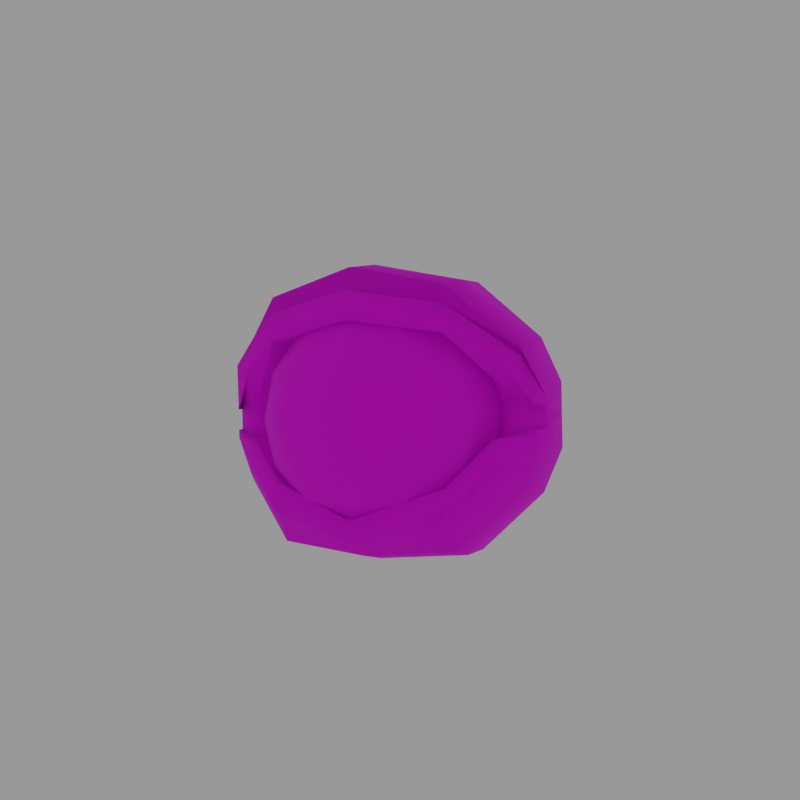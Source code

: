 # Source: StoneEye.blend  (saved by Blender 3.3.6; exported with 4.5.12 LTS)
import bpy
from mathutils import Matrix  # noqa: F401  (used for matrix-valued properties, if any)

bpy.ops.wm.read_factory_settings(use_empty=True)
scene = bpy.context.scene
scene.name = 'Scene'

# ---- collections
col_collection = bpy.data.collections.new('Collection'); scene.collection.children.link(col_collection)

# ---- images (referenced by path relative to the original .blend; pixels are not part of the script)
import os
ASSET_DIR = os.environ.get("B2B_ASSET_DIR", "")  # directory of the original .blend (textures are referenced by path, not embedded)
HERE = os.path.dirname(os.path.abspath(__file__))  # packed textures are extracted next to this script under _unpacked/

def load_image(name, relpath, width, height, colorspace="sRGB"):
    """Load a texture the original file referenced (path relative to the .blend, or extracted next to this script)."""
    p = next((c for c in (os.path.join(HERE, relpath), os.path.join(ASSET_DIR, relpath)) if relpath and os.path.exists(c)), "")
    if p:
        img = bpy.data.images.load(p, check_existing=True)
        img.name = name
    else:  # same state as the original file: an image datablock whose file is absent (Cycles renders it pink)
        img = bpy.data.images.new(name, width, height)
        img.source = "FILE"
        img.filepath = "//" + (relpath or name)
    img.colorspace_settings.name = colorspace
    return img
img_stone_eye_png = load_image('stone_eye.png', 'stone_eye.png', 1024, 1024, 'sRGB')

# ---- materials (node trees are filled in below, after node groups)
mat_material = bpy.data.materials.new('Material')
mat_material.alpha_threshold = 0.0
mat_material.use_transparent_shadow = False
mat_material.roughness = 0.5
mat_material.line_color = (0.0, 0.0, 0.0, 1.0)

# ---- material node trees
mat_material.use_nodes = True; mat_material.node_tree.nodes.clear()
_N = mat_material.node_tree.nodes; _L = mat_material.node_tree.links
n0 = _N.new('ShaderNodeOutputMaterial'); n0.name = 'Material Output'; n0.location = (300, 300)
n1 = _N.new('ShaderNodeBsdfPrincipled'); n1.name = 'Principled BSDF'; n1.location = (10, 300)
n1.distribution = 'GGX'
n1.subsurface_method = 'RANDOM_WALK_SKIN'
n1.inputs[2].default_value = 1.0
n1.inputs[3].default_value = 1.45
n1.inputs[27].default_value = (0.0, 0.0, 0.0, 1.0)
n1.inputs[28].default_value = 1.0
n2 = _N.new('ShaderNodeTexImage'); n2.name = 'Image Texture'; n2.location = (-280, 280)
n2.image = img_stone_eye_png
n2.interpolation = 'Closest'
_L.new(n1.outputs[0], n0.inputs[0])
_L.new(n2.outputs[0], n1.inputs[0])
n0.is_active_output = True

# ---- world
world_world = bpy.data.worlds.new('World'); scene.world = world_world
world_world.use_nodes = True; world_world.node_tree.nodes.clear()
_N = world_world.node_tree.nodes; _L = world_world.node_tree.links
n0 = _N.new('ShaderNodeOutputWorld'); n0.name = 'World Output'; n0.location = (300, 300)
n1 = _N.new('ShaderNodeBackground'); n1.name = 'Background'; n1.location = (10, 300)
n1.inputs[0].default_value = (0.3, 0.3, 0.3, 1.0)
_L.new(n1.outputs[0], n0.inputs[0])
n0.is_active_output = True
world_world.color = (0.05088, 0.05088, 0.05088)
world_world.use_sun_shadow = False
world_world.sun_shadow_jitter_overblur = 0.0

# ---- cameras
cam_camera = bpy.data.cameras.new('Camera')
cam_camera.lens = 34.92

# ---- meshes
me_sphere = bpy.data.meshes.new('Sphere')
me_sphere.from_pydata([(0.0, 0.155, 0.155), (0.04194, 0.07264, 0.2025), (0.07749, 0.1342, 0.155), (0.1012, 0.1754, 0.08387), (0.1096, 0.1898, -2.98e-08), (0.1012, 0.1754, -0.08387), (0.07749, 0.1342, -0.155), (0.04194, 0.07264, -0.2025), (0.07264, 0.04194, 0.2025), (0.1342, 0.07749, 0.155), (0.1754, 0.1012, 0.08387), (0.1898, 0.1096, -2.98e-08), (0.1754, 0.1012, -0.08387), (0.1342, 0.07749, -0.155), (0.07264, 0.04194, -0.2025), (0.08387, -3.266e-09, 0.2025), (0.155, -6.532e-09, 0.155), (0.2025, -6.532e-09, 0.08387), (0.2192, 0.0, -2.98e-08), (0.2025, -6.532e-09, -0.08387), (0.155, -6.532e-09, -0.155), (0.08387, -3.266e-09, -0.2025), (0.07264, -0.04194, 0.2025), (0.1342, -0.07749, 0.155), (0.1754, -0.1012, 0.08387), (0.1898, -0.1096, -2.98e-08), (0.1754, -0.1012, -0.08387), (0.1342, -0.07749, -0.155), (0.07264, -0.04194, -0.2025), (0.04194, -0.07264, 0.2025), (0.07749, -0.1342, 0.155), (0.1012, -0.1754, 0.08387), (0.1096, -0.1898, -2.98e-08), (0.1012, -0.1754, -0.08387), (0.07749, -0.1342, -0.155), (0.04194, -0.07264, -0.2025), (0.0, -0.08387, 0.2025), (-1.306e-08, -0.155, 0.155), (0.0, -0.2025, 0.08387), (0.0, -0.2192, -2.98e-08), (0.0, -0.2025, -0.08387), (-1.306e-08, -0.155, -0.155), (0.0, -0.08387, -0.2025), (-0.04194, -0.07264, 0.2025), (-0.07749, -0.1342, 0.155), (-0.1012, -0.1754, 0.08387), (-0.1096, -0.1898, -2.98e-08), (-0.1012, -0.1754, -0.08387), (-0.07749, -0.1342, -0.155), (-0.04194, -0.07264, -0.2025), (0.0, 0.0, 0.2192), (-0.07264, -0.04194, 0.2025), (-0.1342, -0.07749, 0.155), (-0.1754, -0.1012, 0.08387), (-0.1898, -0.1096, -2.98e-08), (-0.1754, -0.1012, -0.08387), (-0.1342, -0.07749, -0.155), (-0.07264, -0.04194, -0.2025), (0.0, 0.0, -0.2192), (-0.08387, -3.266e-09, 0.2025), (-0.155, 2.613e-08, 0.155), (-0.2025, -6.532e-09, 0.08387), (-0.2192, 0.0, -2.98e-08), (-0.2025, -6.532e-09, -0.08387), (-0.155, 2.613e-08, -0.155), (-0.08387, -3.266e-09, -0.2025), (-0.07264, 0.04194, 0.2025), (-0.1342, 0.07749, 0.155), (-0.1754, 0.1012, 0.08387), (-0.1898, 0.1096, -2.98e-08), (-0.1754, 0.1012, -0.08387), (-0.1342, 0.07749, -0.155), (-0.07264, 0.04194, -0.2025), (-0.04194, 0.07264, 0.2025), (-0.07749, 0.1342, 0.155), (-0.1012, 0.1754, 0.08387), (-0.1096, 0.1898, -2.98e-08), (-0.1012, 0.1754, -0.08387), (-0.07749, 0.1342, -0.155), (-0.04194, 0.07264, -0.2025), (-3.266e-09, 0.08387, 0.2025), (-6.532e-09, 0.2025, 0.08387), (0.0, 0.2192, -2.98e-08), (-6.532e-09, 0.2025, -0.08387), (2.613e-08, 0.155, -0.155), (-3.266e-09, 0.08387, -0.2025)], [], [(84, 83, 5, 6), (82, 81, 3, 4), (0, 80, 1, 2), (85, 84, 6, 7), (83, 82, 4, 5), (81, 0, 2, 3), (80, 50, 1), (58, 85, 7), (7, 6, 13, 14), (5, 4, 11, 12), (3, 2, 9, 10), (1, 50, 8), (58, 7, 14), (6, 5, 12, 13), (4, 3, 10, 11), (2, 1, 8, 9), (10, 9, 16, 17), (8, 50, 15), (58, 14, 21), (13, 12, 19, 20), (11, 10, 17, 18), (9, 8, 15, 16), (14, 13, 20, 21), (12, 11, 18, 19), (58, 21, 28), (20, 19, 26, 27), (18, 17, 24, 25), (16, 15, 22, 23), (21, 20, 27, 28), (19, 18, 25, 26), (17, 16, 23, 24), (15, 50, 22), (23, 22, 29, 30), (28, 27, 34, 35), (26, 25, 32, 33), (24, 23, 30, 31), (22, 50, 29), (58, 28, 35), (27, 26, 33, 34), (25, 24, 31, 32), (35, 34, 41, 42), (33, 32, 39, 40), (31, 30, 37, 38), (29, 50, 36), (58, 35, 42), (34, 33, 40, 41), (32, 31, 38, 39), (30, 29, 36, 37), (36, 50, 43), (58, 42, 49), (41, 40, 47, 48), (39, 38, 45, 46), (37, 36, 43, 44), (42, 41, 48, 49), (40, 39, 46, 47), (38, 37, 44, 45), (48, 47, 55, 56), (46, 45, 53, 54), (44, 43, 51, 52), (49, 48, 56, 57), (47, 46, 54, 55), (45, 44, 52, 53), (43, 50, 51), (58, 49, 57), (57, 56, 64, 65), (55, 54, 62, 63), (53, 52, 60, 61), (51, 50, 59), (58, 57, 65), (56, 55, 63, 64), (54, 53, 61, 62), (52, 51, 59, 60), (63, 62, 69, 70), (61, 60, 67, 68), (59, 50, 66), (58, 65, 72), (64, 63, 70, 71), (62, 61, 68, 69), (60, 59, 66, 67), (65, 64, 71, 72), (58, 72, 79), (71, 70, 77, 78), (69, 68, 75, 76), (67, 66, 73, 74), (72, 71, 78, 79), (70, 69, 76, 77), (68, 67, 74, 75), (66, 50, 73), (76, 75, 81, 82), (74, 73, 80, 0), (79, 78, 84, 85), (77, 76, 82, 83), (75, 74, 0, 81), (73, 50, 80), (58, 79, 85), (78, 77, 83, 84)])
me_sphere.polygons.foreach_set('use_smooth', [True] * 96)
_uv = me_sphere.uv_layers.new(name='UVMap')
_uv.uv.foreach_set('vector', [0.3224, 0.8601, 0.3084, 0.8281, 0.3464, 0.8237, 0.3516, 0.8567, 0.3034, 0.7926, 0.3084, 0.7591, 0.3464, 0.7547, 0.3446, 0.7878, 0.5183, 0.2201, 0.5399, 0.1961, 0.556, 0.2053, 0.5481, 0.2372, 0.3085, 0.5864, 0.287, 0.5677, 0.3167, 0.5507, 0.3246, 0.5772, 0.3084, 0.8281, 0.3034, 0.7926, 0.3446, 0.7878, 0.3464, 0.8237, 0.5039, 0.2385, 0.5183, 0.2201, 0.5481, 0.2372, 0.5428, 0.2607, 0.5399, 0.1961, 0.5653, 0.1699, 0.556, 0.2053, 0.3339, 0.6106, 0.3085, 0.5864, 0.3246, 0.5772, 0.3246, 0.5772, 0.3167, 0.5507, 0.3511, 0.5507, 0.3433, 0.5772, 0.3464, 0.8237, 0.3446, 0.7878, 0.3922, 0.7878, 0.3904, 0.8237, 0.3464, 0.7547, 0.3516, 0.7293, 0.3852, 0.7293, 0.3904, 0.7547, 0.556, 0.2053, 0.5653, 0.1699, 0.5746, 0.2053, 0.3339, 0.6106, 0.3246, 0.5772, 0.3433, 0.5772, 0.3516, 0.8567, 0.3464, 0.8237, 0.3904, 0.8237, 0.3852, 0.8567, 0.3446, 0.7878, 0.3464, 0.7547, 0.3904, 0.7547, 0.3922, 0.7878, 0.5481, 0.2372, 0.556, 0.2053, 0.5746, 0.2053, 0.5825, 0.2372, 0.5878, 0.2607, 0.5825, 0.2372, 0.6123, 0.2201, 0.6267, 0.2385, 0.5746, 0.2053, 0.5653, 0.1699, 0.5907, 0.1961, 0.3339, 0.6106, 0.3433, 0.5772, 0.3594, 0.5864, 0.3852, 0.8567, 0.3904, 0.8237, 0.4285, 0.8281, 0.4144, 0.8601, 0.3922, 0.7878, 0.3904, 0.7547, 0.4285, 0.7591, 0.4334, 0.7926, 0.5825, 0.2372, 0.5746, 0.2053, 0.5907, 0.1961, 0.6123, 0.2201, 0.3433, 0.5772, 0.3511, 0.5507, 0.3809, 0.5677, 0.3594, 0.5864, 0.3904, 0.8237, 0.3922, 0.7878, 0.4334, 0.7926, 0.4285, 0.8281, 0.3339, 0.6106, 0.3594, 0.5864, 0.3687, 0.6024, 0.6979, 0.19, 0.6835, 0.1572, 0.7224, 0.1527, 0.7277, 0.1866, 0.6784, 0.1209, 0.6835, 0.08668, 0.7224, 0.08218, 0.7206, 0.1161, 0.6123, 0.2201, 0.5907, 0.1961, 0.6, 0.1801, 0.6295, 0.1906, 0.3594, 0.5864, 0.3809, 0.5677, 0.3981, 0.5972, 0.3687, 0.6024, 0.6835, 0.1572, 0.6784, 0.1209, 0.7206, 0.1161, 0.7224, 0.1527, 0.6835, 0.08668, 0.6979, 0.05966, 0.7277, 0.05622, 0.7224, 0.08218, 0.5907, 0.1961, 0.5653, 0.1699, 0.6, 0.1801, 0.6295, 0.1906, 0.6, 0.1801, 0.6, 0.1616, 0.6295, 0.1565, 0.3687, 0.6024, 0.3981, 0.5972, 0.3981, 0.6313, 0.3687, 0.6208, 0.7224, 0.1527, 0.7206, 0.1161, 0.7693, 0.1161, 0.7674, 0.1527, 0.7224, 0.08218, 0.7277, 0.05622, 0.7621, 0.05622, 0.7674, 0.08218, 0.6, 0.1801, 0.5653, 0.1699, 0.6, 0.1616, 0.3339, 0.6106, 0.3687, 0.6024, 0.3687, 0.6208, 0.7277, 0.1866, 0.7224, 0.1527, 0.7674, 0.1527, 0.7621, 0.1866, 0.7206, 0.1161, 0.7224, 0.08218, 0.7674, 0.08218, 0.7693, 0.1161, 0.3687, 0.6208, 0.3981, 0.6313, 0.3809, 0.6609, 0.3594, 0.6368, 0.7674, 0.1527, 0.7693, 0.1161, 0.8114, 0.1209, 0.8064, 0.1572, 0.7674, 0.08218, 0.7621, 0.05622, 0.792, 0.05966, 0.8064, 0.08668, 0.6, 0.1616, 0.5653, 0.1699, 0.5907, 0.1457, 0.3339, 0.6106, 0.3687, 0.6208, 0.3594, 0.6368, 0.7621, 0.1866, 0.7674, 0.1527, 0.8064, 0.1572, 0.792, 0.19, 0.7693, 0.1161, 0.7674, 0.08218, 0.8064, 0.08668, 0.8114, 0.1209, 0.6295, 0.1565, 0.6, 0.1616, 0.5907, 0.1457, 0.6123, 0.127, 0.5907, 0.1457, 0.5653, 0.1699, 0.5746, 0.1364, 0.3339, 0.6106, 0.3594, 0.6368, 0.3433, 0.646, 0.3809, 0.6609, 0.3953, 0.6792, 0.3564, 0.7015, 0.3511, 0.6779, 0.6192, 0.6466, 0.6143, 0.6821, 0.5762, 0.6777, 0.578, 0.6418, 0.6123, 0.127, 0.5907, 0.1457, 0.5746, 0.1364, 0.5825, 0.11, 0.3594, 0.6368, 0.3809, 0.6609, 0.3511, 0.6779, 0.3433, 0.646, 0.6143, 0.6131, 0.6192, 0.6466, 0.578, 0.6418, 0.5762, 0.6087, 0.6143, 0.6821, 0.6002, 0.7141, 0.5711, 0.7107, 0.5762, 0.6777, 0.5711, 0.5833, 0.5762, 0.6087, 0.5322, 0.6087, 0.5374, 0.5833, 0.578, 0.6418, 0.5762, 0.6777, 0.5322, 0.6777, 0.5304, 0.6418, 0.5825, 0.11, 0.5746, 0.1364, 0.556, 0.1364, 0.5481, 0.11, 0.3433, 0.646, 0.3511, 0.6779, 0.3167, 0.6779, 0.3246, 0.646, 0.5762, 0.6087, 0.578, 0.6418, 0.5304, 0.6418, 0.5322, 0.6087, 0.5762, 0.6777, 0.5711, 0.7107, 0.5374, 0.7107, 0.5322, 0.6777, 0.5746, 0.1364, 0.5653, 0.1699, 0.556, 0.1364, 0.3339, 0.6106, 0.3433, 0.646, 0.3246, 0.646, 0.3246, 0.646, 0.3167, 0.6779, 0.287, 0.6609, 0.3085, 0.6368, 0.5322, 0.6087, 0.5304, 0.6418, 0.4892, 0.6466, 0.4942, 0.6131, 0.5322, 0.6777, 0.5374, 0.7107, 0.5083, 0.7141, 0.4942, 0.6821, 0.556, 0.1364, 0.5653, 0.1699, 0.5399, 0.1457, 0.3339, 0.6106, 0.3246, 0.646, 0.3085, 0.6368, 0.3167, 0.6779, 0.3115, 0.7015, 0.2726, 0.6792, 0.287, 0.6609, 0.5304, 0.6418, 0.5322, 0.6777, 0.4942, 0.6821, 0.4892, 0.6466, 0.5481, 0.11, 0.556, 0.1364, 0.5399, 0.1457, 0.5183, 0.127, 0.65, 0.6555, 0.6449, 0.6192, 0.6871, 0.6143, 0.6889, 0.651, 0.65, 0.585, 0.6644, 0.5579, 0.6942, 0.5545, 0.6889, 0.5805, 0.5399, 0.1457, 0.5653, 0.1699, 0.5306, 0.1616, 0.3339, 0.6106, 0.3085, 0.6368, 0.2992, 0.6208, 0.6644, 0.6883, 0.65, 0.6555, 0.6889, 0.651, 0.6942, 0.6848, 0.6449, 0.6192, 0.65, 0.585, 0.6889, 0.5805, 0.6871, 0.6143, 0.5183, 0.127, 0.5399, 0.1457, 0.5306, 0.1616, 0.5011, 0.1565, 0.3085, 0.6368, 0.287, 0.6609, 0.2698, 0.6313, 0.2992, 0.6208, 0.3339, 0.6106, 0.2992, 0.6208, 0.2992, 0.6024, 0.6942, 0.6848, 0.6889, 0.651, 0.7339, 0.651, 0.7286, 0.6848, 0.6871, 0.6143, 0.6889, 0.5805, 0.7339, 0.5805, 0.7358, 0.6143, 0.5011, 0.1565, 0.5306, 0.1616, 0.5306, 0.1801, 0.5011, 0.1906, 0.2992, 0.6208, 0.2698, 0.6313, 0.2698, 0.5972, 0.2992, 0.6024, 0.6889, 0.651, 0.6871, 0.6143, 0.7358, 0.6143, 0.7339, 0.651, 0.6889, 0.5805, 0.6942, 0.5545, 0.7286, 0.5545, 0.7339, 0.5805, 0.5306, 0.1616, 0.5653, 0.1699, 0.5306, 0.1801, 0.7358, 0.6143, 0.7339, 0.5805, 0.7729, 0.585, 0.7779, 0.6192, 0.5011, 0.1906, 0.5306, 0.1801, 0.5399, 0.1961, 0.5183, 0.2201, 0.2992, 0.6024, 0.2698, 0.5972, 0.287, 0.5677, 0.3085, 0.5864, 0.7339, 0.651, 0.7358, 0.6143, 0.7779, 0.6192, 0.7729, 0.6555, 0.7339, 0.5805, 0.7286, 0.5545, 0.7585, 0.5579, 0.7729, 0.585, 0.5306, 0.1801, 0.5653, 0.1699, 0.5399, 0.1961, 0.3339, 0.6106, 0.2992, 0.6024, 0.3085, 0.5864, 0.7286, 0.6848, 0.7339, 0.651, 0.7729, 0.6555, 0.7585, 0.6883])
me_sphere.materials.append(mat_material)
me_sphere.update()
me_cube = bpy.data.meshes.new('Cube')
me_cube.from_pydata([(-0.2405, -0.1633, 0.0), (-0.2614, -0.18, 0.1131), (-0.149, -0.02183, 0.0), (0.0, -0.04463, 0.0), (0.0, -0.2594, 0.2505), (-0.1572, -0.2402, 0.2139), (-0.2935, -0.1406, 0.0), (-0.2935, -0.1406, 0.03356), (-0.2614, -0.1633, 0.1003), (0.0, -0.2427, 0.2117), (-0.1572, -0.2235, 0.1821), (0.0, -0.182, 0.163), (-0.149, -0.1304, 0.1449), (-0.2405, -0.1633, 0.03797), (-0.2935, -0.1406, 0.01914), (-0.2405, -0.2001, 0.07572), (-0.2614, -0.2001, 0.1003), (-0.2817, -0.1694, 0.01914), (-0.2817, -0.1694, 0.03356), (0.0, -0.2796, 0.2117), (-0.1572, -0.2603, 0.1821), (0.0, -0.2797, 0.1629), (-0.1549, -0.2467, 0.1369), (-0.2614, -0.02393, 0.1386), (0.0, -0.06834, 0.276), (-0.1572, -0.05758, 0.2394), (-0.2935, -0.01127, 0.0), (-0.2935, -0.01127, 0.05906), (-0.238, 0.1243, 0.09522), (0.0, 0.1243, 0.2046), (-0.1551, 0.1243, 0.1755), (-0.2636, 0.1243, 0.0), (-0.2636, 0.1243, 0.03195), (-0.2935, -0.08537, 0.0158), (-0.1572, -0.1441, 0.2329), (-0.2614, -0.1014, 0.1321), (-0.2935, -0.08537, 0.05254), (0.0, -0.1578, 0.2695), (-0.1593, 0.2212, 0.0292), (0.0, 0.2212, 0.1272), (-0.1244, 0.2212, 0.1011), (-0.1701, 0.2212, 0.0), (0.0, 0.2504, 0.0), (0.2405, -0.1633, 0.0), (0.2614, -0.18, 0.1131), (0.149, -0.02183, 0.0), (0.1572, -0.2402, 0.2139), (0.2935, -0.1406, 0.0), (0.2935, -0.1406, 0.03356), (0.2614, -0.1633, 0.1003), (0.1572, -0.2235, 0.1821), (0.149, -0.1304, 0.1449), (0.2405, -0.1633, 0.03797), (0.2935, -0.1406, 0.01914), (0.2405, -0.2001, 0.07572), (0.2614, -0.2001, 0.1003), (0.2817, -0.1694, 0.01914), (0.2817, -0.1694, 0.03356), (0.1572, -0.2603, 0.1821), (0.1549, -0.2467, 0.1369), (0.2614, -0.02393, 0.1386), (0.1572, -0.05758, 0.2394), (0.2935, -0.01127, 0.0), (0.2935, -0.01127, 0.05906), (0.238, 0.1243, 0.09522), (0.1551, 0.1243, 0.1755), (0.2636, 0.1243, 0.0), (0.2636, 0.1243, 0.03195), (0.2935, -0.08537, 0.0158), (0.1572, -0.1441, 0.2329), (0.2614, -0.1014, 0.1321), (0.2935, -0.08537, 0.05254), (0.1593, 0.2212, 0.0292), (0.1244, 0.2212, 0.1011), (0.1701, 0.2212, 0.0), (-0.2614, -0.1553, -0.1131), (0.0, -0.2298, -0.2265), (-0.1572, -0.2106, -0.2139), (-0.2935, -0.1406, -0.03356), (-0.2614, -0.1633, -0.1003), (0.0, -0.2427, -0.1953), (-0.1572, -0.2235, -0.1821), (0.0, -0.182, -0.163), (-0.149, -0.1304, -0.1449), (-0.2405, -0.1633, -0.03797), (-0.2935, -0.1406, -0.01914), (-0.2225, -0.2001, -0.04125), (-0.2434, -0.2001, -0.06585), (-0.2817, -0.1694, -0.01914), (-0.2817, -0.1694, -0.03356), (0.0, -0.2796, -0.1953), (-0.1527, -0.2603, -0.1506), (0.0, -0.2797, -0.1608), (-0.1504, -0.2467, -0.1054), (-0.2614, -0.02393, -0.1386), (0.0, -0.06834, -0.252), (-0.1572, -0.05758, -0.2394), (-0.2935, -0.01127, -0.05906), (-0.238, 0.1243, -0.09522), (0.0, 0.1243, -0.2046), (-0.1551, 0.1243, -0.1755), (-0.2636, 0.1243, -0.03195), (-0.2935, -0.08537, -0.0158), (-0.1572, -0.1441, -0.2329), (-0.2614, -0.1014, -0.1321), (-0.2935, -0.08537, -0.05254), (0.0, -0.1578, -0.2455), (-0.1593, 0.2212, -0.0292), (0.0, 0.2212, -0.1272), (-0.1244, 0.2212, -0.1011), (0.2614, -0.1553, -0.1131), (0.1572, -0.2106, -0.2139), (0.2935, -0.1406, -0.03356), (0.2614, -0.1633, -0.1003), (0.1572, -0.2235, -0.1821), (0.149, -0.1304, -0.1449), (0.2405, -0.1633, -0.03797), (0.2935, -0.1406, -0.01914), (0.22, -0.2001, -0.03375), (0.2409, -0.2001, -0.05835), (0.2817, -0.1694, -0.01914), (0.2817, -0.1694, -0.03356), (0.1572, -0.2603, -0.1531), (0.1549, -0.2467, -0.1079), (0.2614, -0.02393, -0.1386), (0.1572, -0.05758, -0.2394), (0.2935, -0.01127, -0.05906), (0.238, 0.1243, -0.09522), (0.1551, 0.1243, -0.1755), (0.2636, 0.1243, -0.03195), (0.2935, -0.08537, -0.0158), (0.1572, -0.1441, -0.2329), (0.2614, -0.1014, -0.1321), (0.2935, -0.08537, -0.05254), (0.1593, 0.2212, -0.0292), (0.1244, 0.2212, -0.1011)], [], [(10, 5, 1, 8), (9, 4, 5, 10), (8, 1, 7), (13, 12, 22, 15), (10, 8, 16, 20), (12, 11, 21, 22), (2, 12, 13, 0), (3, 11, 12, 2), (0, 13, 14, 6), (15, 16, 18, 17), (21, 19, 20, 22), (22, 20, 16, 15), (9, 10, 20, 19), (8, 7, 18, 16), (14, 13, 15, 17), (7, 14, 17, 18), (35, 34, 25, 23), (36, 35, 23, 27), (34, 37, 24, 25), (33, 36, 27, 26), (6, 14, 33, 26), (25, 24, 29, 30), (26, 27, 32, 31), (27, 23, 28, 32), (23, 25, 30, 28), (14, 7, 36, 33), (5, 4, 37, 34), (7, 1, 35, 36), (1, 5, 34, 35), (31, 32, 41), (30, 29, 39, 40), (32, 28, 38, 41), (28, 30, 40, 38), (40, 39, 42), (38, 40, 42), (42, 41, 38), (50, 49, 44, 46), (9, 50, 46, 4), (49, 48, 44), (52, 54, 59, 51), (50, 58, 55, 49), (51, 59, 21, 11), (45, 43, 52, 51), (3, 45, 51, 11), (43, 47, 53, 52), (54, 56, 57, 55), (21, 59, 58, 19), (59, 54, 55, 58), (9, 19, 58, 50), (49, 55, 57, 48), (53, 56, 54, 52), (48, 57, 56, 53), (70, 60, 61, 69), (71, 63, 60, 70), (69, 61, 24, 37), (68, 62, 63, 71), (47, 62, 68, 53), (61, 65, 29, 24), (62, 66, 67, 63), (63, 67, 64, 60), (60, 64, 65, 61), (53, 68, 71, 48), (46, 69, 37, 4), (48, 71, 70, 44), (44, 70, 69, 46), (66, 74, 67), (65, 73, 39, 29), (67, 74, 72, 64), (64, 72, 73, 65), (73, 42, 39), (72, 42, 73), (42, 72, 74), (81, 79, 75, 77), (80, 81, 77, 76), (79, 78, 75), (84, 86, 93, 83), (81, 91, 87, 79), (83, 93, 92, 82), (2, 0, 84, 83), (3, 2, 83, 82), (0, 6, 85, 84), (86, 88, 89, 87), (92, 93, 91, 90), (93, 86, 87, 91), (80, 90, 91, 81), (79, 87, 89, 78), (85, 88, 86, 84), (78, 89, 88, 85), (104, 94, 96, 103), (105, 97, 94, 104), (103, 96, 95, 106), (102, 26, 97, 105), (6, 26, 102, 85), (96, 100, 99, 95), (26, 31, 101, 97), (97, 101, 98, 94), (94, 98, 100, 96), (85, 102, 105, 78), (77, 103, 106, 76), (78, 105, 104, 75), (75, 104, 103, 77), (31, 41, 101), (100, 109, 108, 99), (101, 41, 107, 98), (98, 107, 109, 100), (109, 42, 108), (107, 42, 109), (42, 107, 41), (114, 111, 110, 113), (80, 76, 111, 114), (113, 110, 112), (116, 115, 123, 118), (114, 113, 119, 122), (115, 82, 92, 123), (45, 115, 116, 43), (3, 82, 115, 45), (43, 116, 117, 47), (118, 119, 121, 120), (92, 90, 122, 123), (123, 122, 119, 118), (80, 114, 122, 90), (113, 112, 121, 119), (117, 116, 118, 120), (112, 117, 120, 121), (132, 131, 125, 124), (133, 132, 124, 126), (131, 106, 95, 125), (130, 133, 126, 62), (47, 117, 130, 62), (125, 95, 99, 128), (62, 126, 129, 66), (126, 124, 127, 129), (124, 125, 128, 127), (117, 112, 133, 130), (111, 76, 106, 131), (112, 110, 132, 133), (110, 111, 131, 132), (66, 129, 74), (128, 99, 108, 135), (129, 127, 134, 74), (127, 128, 135, 134), (135, 108, 42), (134, 135, 42), (42, 74, 134)])
me_cube.polygons.foreach_set('use_smooth', [True] * 144)
_uv = me_cube.uv_layers.new(name='UVMap')
_uv.uv.foreach_set('vector', [0.7631, 0.3691, 0.7501, 0.3687, 0.7909, 0.3256, 0.7957, 0.326, 0.7512, 0.4361, 0.7352, 0.4357, 0.7501, 0.3687, 0.7631, 0.3691, 0.2395, 0.3819, 0.2437, 0.3737, 0.2437, 0.4122, 0.9302, 0.8047, 0.9151, 0.7709, 0.9628, 0.7615, 0.9479, 0.8012, 0.8096, 0.8461, 0.8412, 0.8852, 0.8262, 0.8848, 0.7946, 0.8457, 0.9151, 0.7709, 0.9227, 0.7039, 0.9628, 0.694, 0.9628, 0.7615, 0.199, 0.8532, 0.1215, 0.8759, 0.137, 0.8281, 0.1472, 0.8145, 0.855, 0.7165, 0.9227, 0.7039, 0.9151, 0.7709, 0.8604, 0.7807, 0.5306, 0.2919, 0.5306, 0.3074, 0.5094, 0.3007, 0.5094, 0.2929, 0.2556, 0.558, 0.2457, 0.5495, 0.2714, 0.5421, 0.2772, 0.5421, 0.2234, 0.6532, 0.2037, 0.6531, 0.2149, 0.59, 0.2327, 0.5914, 0.2327, 0.5914, 0.2149, 0.59, 0.2457, 0.5495, 0.2556, 0.558, 0.7992, 0.7827, 0.8096, 0.8461, 0.7946, 0.8457, 0.7842, 0.7823, 0.3961, 0.08366, 0.3674, 0.09262, 0.3671, 0.0809, 0.3957, 0.06792, 0.9248, 0.8288, 0.9302, 0.8047, 0.9479, 0.8012, 0.9355, 0.821, 0.3674, 0.09262, 0.3612, 0.09281, 0.3609, 0.0811, 0.3671, 0.0809, 0.4106, 0.1096, 0.4544, 0.09533, 0.4583, 0.1322, 0.4143, 0.1427, 0.3762, 0.116, 0.4106, 0.1096, 0.4143, 0.1427, 0.38, 0.1475, 0.07643, 0.1325, 0.1381, 0.1239, 0.1367, 0.159, 0.07506, 0.1665, 0.3604, 0.1165, 0.3762, 0.116, 0.38, 0.1475, 0.3546, 0.1483, 0.3529, 0.09307, 0.3612, 0.09281, 0.3604, 0.1165, 0.3546, 0.1483, 0.07506, 0.1665, 0.1367, 0.159, 0.1384, 0.242, 0.0773, 0.2445, 0.3546, 0.1483, 0.38, 0.1475, 0.3703, 0.2074, 0.3566, 0.2078, 0.38, 0.1475, 0.4143, 0.1427, 0.3978, 0.2078, 0.3703, 0.2074, 0.4143, 0.1427, 0.4583, 0.1322, 0.4331, 0.2109, 0.3978, 0.2078, 0.3612, 0.09281, 0.3674, 0.09262, 0.3762, 0.116, 0.3604, 0.1165, 0.0786, 0.0958, 0.1404, 0.08501, 0.1381, 0.1239, 0.07643, 0.1325, 0.3674, 0.09262, 0.4014, 0.07635, 0.4106, 0.1096, 0.3762, 0.116, 0.4014, 0.07635, 0.445, 0.05455, 0.4544, 0.09533, 0.4106, 0.1096, 0.3566, 0.2078, 0.3703, 0.2074, 0.3587, 0.2539, 0.0773, 0.2445, 0.1384, 0.242, 0.1415, 0.2872, 0.09263, 0.2895, 0.3703, 0.2074, 0.3978, 0.2078, 0.3713, 0.2541, 0.3587, 0.2539, 0.3978, 0.2078, 0.4331, 0.2109, 0.4026, 0.2549, 0.3713, 0.2541, 0.6289, 0.3953, 0.626, 0.4489, 0.5741, 0.4351, 0.6033, 0.3733, 0.6289, 0.3953, 0.5741, 0.4351, 0.5741, 0.4351, 0.5926, 0.3657, 0.6033, 0.3733, 0.7631, 0.5042, 0.7957, 0.5506, 0.7909, 0.5501, 0.7501, 0.5037, 0.7512, 0.4361, 0.7631, 0.5042, 0.7501, 0.5037, 0.7352, 0.4357, 0.2669, 0.4086, 0.2708, 0.3761, 0.2708, 0.4173, 0.8825, 0.6048, 0.9003, 0.6014, 0.9321, 0.6328, 0.8856, 0.6471, 0.8096, 0.7165, 0.7946, 0.716, 0.8262, 0.6692, 0.8412, 0.6697, 0.8856, 0.6471, 0.9321, 0.6328, 0.9628, 0.694, 0.9227, 0.7039, 0.6714, 0.8634, 0.727, 0.8392, 0.7343, 0.8554, 0.7454, 0.9043, 0.5489, 0.8195, 0.4835, 0.8163, 0.4885, 0.7579, 0.5549, 0.7544, 0.5084, 0.2919, 0.4867, 0.2912, 0.4867, 0.2836, 0.5084, 0.2768, 0.2556, 0.7525, 0.2772, 0.77, 0.2714, 0.7699, 0.2457, 0.7609, 0.2234, 0.6532, 0.2327, 0.7167, 0.2149, 0.7172, 0.2037, 0.6531, 0.2327, 0.7167, 0.2556, 0.7525, 0.2457, 0.7609, 0.2149, 0.7172, 0.7992, 0.7827, 0.7842, 0.7823, 0.7946, 0.716, 0.8096, 0.7165, 0.167, 0.3787, 0.1827, 0.3796, 0.1677, 0.4073, 0.1552, 0.4066, 0.8667, 0.5849, 0.8797, 0.5869, 0.9003, 0.6014, 0.8825, 0.6048, 0.1552, 0.4066, 0.1677, 0.4073, 0.1674, 0.4135, 0.1549, 0.4128, 0.2506, 0.1581, 0.2493, 0.1885, 0.2021, 0.1665, 0.2035, 0.1325, 0.1321, 0.3973, 0.1006, 0.3927, 0.1085, 0.3591, 0.1414, 0.3637, 0.2035, 0.1325, 0.2021, 0.1665, 0.1367, 0.159, 0.1381, 0.1239, 0.1312, 0.4129, 0.09926, 0.4179, 0.1006, 0.3927, 0.1321, 0.3973, 0.1544, 0.421, 0.09926, 0.4179, 0.1312, 0.4129, 0.1549, 0.4128, 0.2021, 0.1665, 0.2026, 0.2445, 0.1384, 0.242, 0.1367, 0.159, 0.09926, 0.4179, 0.04193, 0.4148, 0.04268, 0.4011, 0.1006, 0.3927, 0.1006, 0.3927, 0.04268, 0.4011, 0.0446, 0.3741, 0.1085, 0.3591, 0.2493, 0.1885, 0.2405, 0.2513, 0.2026, 0.2445, 0.2021, 0.1665, 0.1549, 0.4128, 0.1312, 0.4129, 0.1321, 0.3973, 0.1552, 0.4066, 0.2057, 0.0958, 0.2035, 0.1325, 0.1381, 0.1239, 0.1404, 0.08501, 0.1552, 0.4066, 0.1321, 0.3973, 0.1414, 0.3637, 0.1744, 0.3736, 0.1744, 0.3736, 0.1414, 0.3637, 0.1637, 0.3217, 0.2042, 0.332, 0.5455, 0.5427, 0.5556, 0.5046, 0.5585, 0.5462, 0.2026, 0.2445, 0.1932, 0.2895, 0.1415, 0.2872, 0.1384, 0.242, 0.5585, 0.5462, 0.5556, 0.5046, 0.5687, 0.5034, 0.5871, 0.5426, 0.5871, 0.5426, 0.5687, 0.5034, 0.6019, 0.4969, 0.6289, 0.5175, 0.6019, 0.4969, 0.5741, 0.4351, 0.626, 0.4489, 0.5687, 0.5034, 0.5741, 0.4351, 0.6019, 0.4969, 0.5741, 0.4351, 0.5687, 0.5034, 0.5556, 0.5046, 0.8139, 0.5079, 0.8519, 0.552, 0.8467, 0.5518, 0.8006, 0.5075, 0.8074, 0.4398, 0.8139, 0.5079, 0.8006, 0.5075, 0.7944, 0.4394, 0.3098, 0.08639, 0.3385, 0.09353, 0.3044, 0.08995, 0.9168, 0.3036, 0.9025, 0.2958, 0.8894, 0.2627, 0.9389, 0.2613, 0.2749, 0.06708, 0.288, 0.05113, 0.3243, 0.07109, 0.3098, 0.08639, 0.9389, 0.2613, 0.8894, 0.2627, 0.881, 0.1988, 0.92, 0.1998, 0.199, 0.8532, 0.1472, 0.8145, 0.1574, 0.801, 0.199, 0.7725, 0.5489, 0.8195, 0.6132, 0.8208, 0.6132, 0.8882, 0.5493, 0.8959, 0.5306, 0.2919, 0.5094, 0.2929, 0.5094, 0.2851, 0.5306, 0.2764, 0.1898, 0.7451, 0.1997, 0.768, 0.194, 0.768, 0.1801, 0.7534, 0.1395, 0.6582, 0.1627, 0.7174, 0.1443, 0.7185, 0.1258, 0.6581, 0.1627, 0.7174, 0.1898, 0.7451, 0.1801, 0.7534, 0.1443, 0.7185, 0.4477, 0.5765, 0.4328, 0.5766, 0.4378, 0.513, 0.4547, 0.5117, 0.3098, 0.08639, 0.3243, 0.07109, 0.3383, 0.08182, 0.3385, 0.09353, 0.9242, 0.3262, 0.9128, 0.3211, 0.9025, 0.2958, 0.9168, 0.3036, 0.3385, 0.09353, 0.3383, 0.08182, 0.3445, 0.08162, 0.3447, 0.09334, 0.4854, 0.3747, 0.4856, 0.4076, 0.4389, 0.4001, 0.4386, 0.3635, 0.331, 0.1174, 0.3292, 0.1491, 0.2951, 0.1464, 0.2969, 0.1132, 0.4386, 0.3635, 0.4389, 0.4001, 0.372, 0.3966, 0.3717, 0.3587, 0.3468, 0.1169, 0.3546, 0.1483, 0.3292, 0.1491, 0.331, 0.1174, 0.3529, 0.09307, 0.3546, 0.1483, 0.3468, 0.1169, 0.3447, 0.09334, 0.4389, 0.4001, 0.4404, 0.4722, 0.3741, 0.4742, 0.372, 0.3966, 0.3546, 0.1483, 0.3566, 0.2078, 0.3428, 0.2082, 0.3292, 0.1491, 0.3292, 0.1491, 0.3428, 0.2082, 0.3158, 0.2104, 0.2951, 0.1464, 0.4856, 0.4076, 0.4774, 0.4669, 0.4404, 0.4722, 0.4389, 0.4001, 0.3447, 0.09334, 0.3468, 0.1169, 0.331, 0.1174, 0.3385, 0.09353, 0.4388, 0.3344, 0.4386, 0.3635, 0.3717, 0.3587, 0.3719, 0.3273, 0.3385, 0.09353, 0.331, 0.1174, 0.2969, 0.1132, 0.3044, 0.08995, 0.4856, 0.3509, 0.4854, 0.3747, 0.4386, 0.3635, 0.4388, 0.3344, 0.3566, 0.2078, 0.3587, 0.2539, 0.3428, 0.2082, 0.4404, 0.4722, 0.4297, 0.508, 0.3764, 0.5098, 0.3741, 0.4742, 0.3428, 0.2082, 0.3587, 0.2539, 0.3462, 0.2549, 0.3158, 0.2104, 0.5611, 0.3277, 0.5795, 0.3669, 0.5463, 0.3734, 0.5193, 0.3528, 0.5463, 0.3734, 0.5741, 0.4351, 0.5222, 0.4213, 0.5795, 0.3669, 0.5741, 0.4351, 0.5463, 0.3734, 0.5741, 0.4351, 0.5795, 0.3669, 0.5926, 0.3657, 0.8139, 0.3709, 0.8006, 0.3705, 0.8467, 0.324, 0.8519, 0.3242, 0.8074, 0.4398, 0.7944, 0.4394, 0.8006, 0.3705, 0.8139, 0.3709, 0.1623, 0.4643, 0.1586, 0.4696, 0.1536, 0.4353, 0.7196, 0.823, 0.6893, 0.781, 0.7454, 0.7747, 0.737, 0.8172, 0.1878, 0.5007, 0.1623, 0.4643, 0.1793, 0.4473, 0.2042, 0.4892, 0.9389, 0.1415, 0.92, 0.1998, 0.881, 0.1988, 0.8896, 0.1398, 0.6714, 0.8634, 0.6893, 0.781, 0.7196, 0.823, 0.727, 0.8392, 0.5489, 0.8195, 0.5493, 0.8959, 0.4835, 0.8837, 0.4835, 0.8163, 0.5084, 0.2919, 0.5084, 0.3071, 0.4867, 0.2988, 0.4867, 0.2912, 0.1928, 0.5692, 0.183, 0.5609, 0.194, 0.544, 0.1997, 0.544, 0.1395, 0.6582, 0.1258, 0.6581, 0.1433, 0.5953, 0.1617, 0.596, 0.1617, 0.596, 0.1433, 0.5953, 0.183, 0.5609, 0.1928, 0.5692, 0.4477, 0.5765, 0.4547, 0.6405, 0.4379, 0.6399, 0.4328, 0.5766, 0.1623, 0.4643, 0.1536, 0.4353, 0.1661, 0.436, 0.1793, 0.4473, 0.248, 0.3587, 0.2462, 0.3369, 0.2567, 0.3229, 0.2567, 0.3497, 0.1536, 0.4353, 0.154, 0.4291, 0.1665, 0.4298, 0.1661, 0.436, 0.1352, 0.4764, 0.1528, 0.5205, 0.1157, 0.5213, 0.102, 0.4774, 0.1296, 0.4421, 0.1352, 0.4764, 0.102, 0.4774, 0.09788, 0.4432, 0.3056, 0.3638, 0.3717, 0.3587, 0.372, 0.3966, 0.3058, 0.4004, 0.1305, 0.4264, 0.1296, 0.4421, 0.09788, 0.4432, 0.09926, 0.4179, 0.1544, 0.421, 0.154, 0.4291, 0.1305, 0.4264, 0.09926, 0.4179, 0.3058, 0.4004, 0.372, 0.3966, 0.3741, 0.4742, 0.3091, 0.4725, 0.09926, 0.4179, 0.09788, 0.4432, 0.04119, 0.4284, 0.04193, 0.4148, 0.09788, 0.4432, 0.102, 0.4774, 0.04014, 0.4554, 0.04119, 0.4284, 0.102, 0.4774, 0.1157, 0.5213, 0.03969, 0.4897, 0.04014, 0.4554, 0.154, 0.4291, 0.1536, 0.4353, 0.1296, 0.4421, 0.1305, 0.4264, 0.3057, 0.3347, 0.3719, 0.3273, 0.3717, 0.3587, 0.3056, 0.3638, 0.1536, 0.4353, 0.1586, 0.4696, 0.1352, 0.4764, 0.1296, 0.4421, 0.1586, 0.4696, 0.1816, 0.514, 0.1528, 0.5205, 0.1352, 0.4764, 0.5455, 0.5427, 0.5324, 0.5392, 0.5556, 0.5046, 0.3091, 0.4725, 0.3741, 0.4742, 0.3764, 0.5098, 0.3244, 0.5082, 0.5324, 0.5392, 0.5094, 0.5219, 0.5449, 0.497, 0.5556, 0.5046, 0.5094, 0.5219, 0.4856, 0.4794, 0.5193, 0.4749, 0.5449, 0.497, 0.5193, 0.4749, 0.5222, 0.4213, 0.5741, 0.4351, 0.5449, 0.497, 0.5193, 0.4749, 0.5741, 0.4351, 0.5741, 0.4351, 0.5556, 0.5046, 0.5449, 0.497])
me_cube.materials.append(mat_material)
me_cube.update()

# ---- objects
ob_camera = bpy.data.objects.new('Camera', cam_camera)
ob_sphere = bpy.data.objects.new('Sphere', me_sphere)
ob_cube = bpy.data.objects.new('Cube', me_cube)

# ---- transforms, parenting, visibility, modifiers, constraints
ob_camera.location = (0.0, -1.444, 0.4963)
ob_camera.rotation_euler = (1.571, -0.0, 0.0)
ob_sphere.location = (-0.02239, -0.04488, 0.4656)
ob_sphere.rotation_euler = (0.01606, -0.01554, -0.3995)
ob_cube.location = (0.02239, 0.06124, 0.4668)
ob_cube.rotation_euler = (0.01606, -0.01554, -0.3995)

# ---- collection membership
col_collection.objects.link(ob_camera)
col_collection.objects.link(ob_sphere)
col_collection.objects.link(ob_cube)

# ---- scene / render settings (as saved in the file)
scene.camera = ob_camera
scene.frame_start = 1; scene.frame_end = 250; scene.frame_set(1)
scene.render.engine = 'BLENDER_EEVEE_NEXT'
scene.render.resolution_x = 1080
scene.render.film_transparent = True
scene.cycles.sampling_pattern = 'TABULATED_SOBOL'
scene.cycles.use_light_tree = False
scene.view_settings.view_transform = 'Filmic'
bpy.context.view_layer.update()
